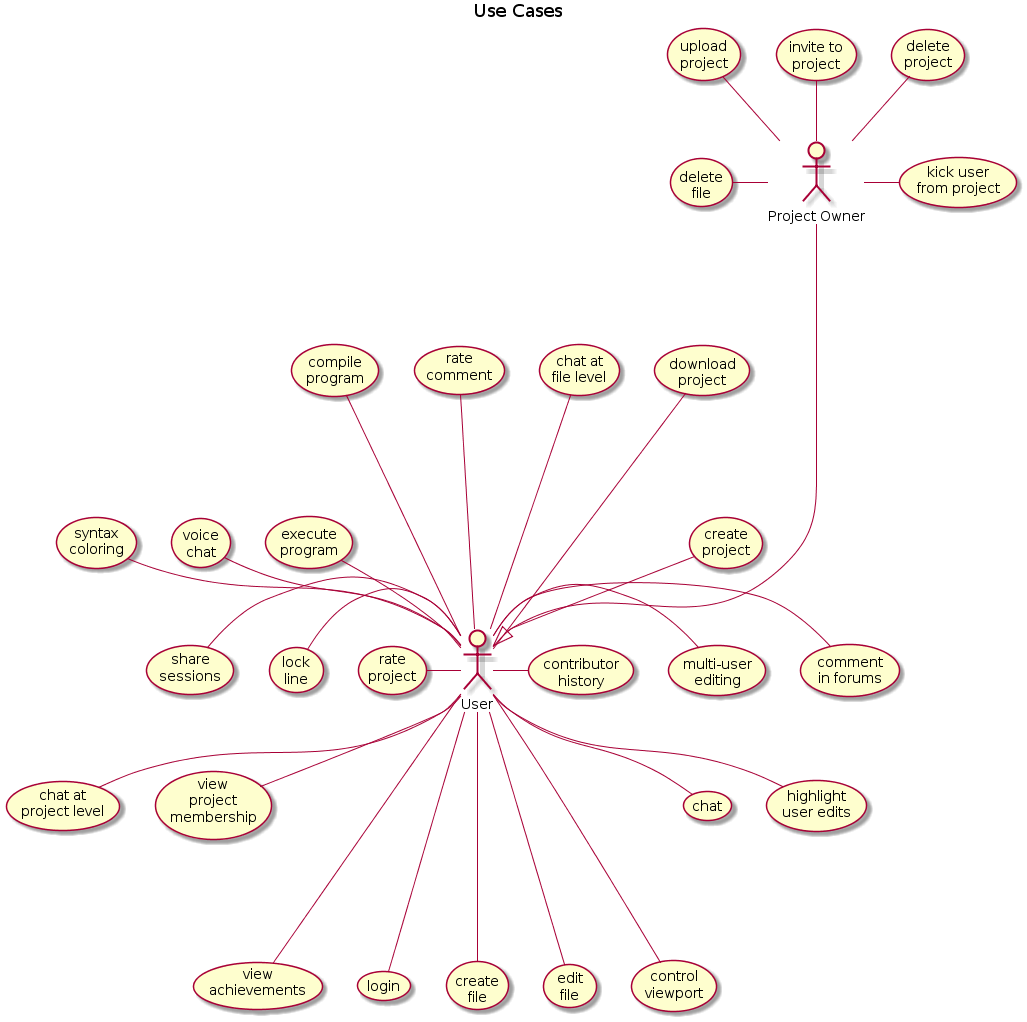

The diagram above was rendered by PlantUML. Its source (embedded in the PNG):
@startuml
title Use Cases
:Project Owner: as p
:User: as u
p ---d---|> u

u -u- (create\nproject)
p -u- (delete\nproject)
p -u- (invite to\nproject)
p -r- (kick user\nfrom project)

u --u-- (download\nproject)
p -u- (upload\nproject)

u --u-- (chat at\nfile level)
u -d- (chat at\nproject level)
u -r- (comment\nin forums)
u --u-- (rate\ncomment)
u -l- (rate\nproject)

u -l- (lock\nline)
u -d- (view\nproject\nmembership)
u --d-- (view\nachievements)
u --d-- (login)

u --d-- (create\nfile)
p -l- (delete\nfile)
u --d-- (edit\nfile)

u -l- (share\nsessions)
u --d-- (control\nviewport)
u -d- (chat)

u --u-- (compile\nprogram)
u -u- (execute\nprogram)
u - (multi-user\nediting)

u -u- (voice\nchat)
u -r- (contributor\nhistory)
u -u- (syntax\ncoloring)
u -d- (highlight\nuser edits)
@enduml